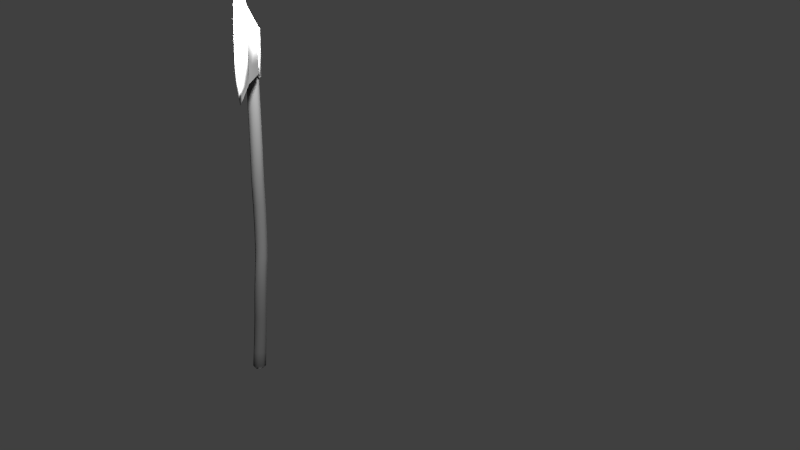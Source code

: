 # Source: Axe.blend  (saved by Blender 2.74.0; exported with 4.5.12 LTS)
import bpy
from mathutils import Matrix  # noqa: F401  (used for matrix-valued properties, if any)

bpy.ops.wm.read_factory_settings(use_empty=True)
scene = bpy.context.scene
scene.name = 'Scene'

# ---- collections
col_collection_1 = bpy.data.collections.new('Collection 1'); scene.collection.children.link(col_collection_1)

# ---- materials (node trees are filled in below, after node groups)
mat_wood = bpy.data.materials.new('Wood')
mat_wood.alpha_threshold = 0.0
mat_wood.use_transparent_shadow = False
mat_wood.diffuse_color = (0.1282, 0.1282, 0.1282, 1.0)
mat_wood.roughness = 0.5
mat_wood.specular_intensity = 0.0
mat_metall = bpy.data.materials.new('Metall')
mat_metall.alpha_threshold = 0.0
mat_metall.use_transparent_shadow = False
mat_metall.roughness = 0.5
mat_metall.specular_intensity = 0.025

# ---- material node trees

# ---- world
world_world = bpy.data.worlds.new('World'); scene.world = world_world
world_world.color = (0.05088, 0.05088, 0.05088)
world_world.use_sun_shadow = False
world_world.sun_shadow_jitter_overblur = 0.0
world_world.cycles.sampling_method = 'MANUAL'
world_world.cycles.sample_map_resolution = 256

# ---- cameras
cam_camera = bpy.data.cameras.new('Camera')
cam_camera.clip_end = 100.0
cam_camera.lens = 35.0
cam_camera.sensor_width = 32.0
cam_camera.sensor_height = 18.0
cam_camera.ortho_scale = 7.314
cam_camera.dof.focus_distance = 0.0
cam_camera.dof.aperture_fstop = 128.0

# ---- lights
light_area = bpy.data.lights.new('Area', 'POINT')
light_area.transmission_factor = 0.0
light_area.energy = 215.0
light_area.shadow_buffer_clip_start = 0.5
light_area.shadow_soft_size = 0.1
light_area.shadow_maximum_resolution = 0.006
light_area.use_absolute_resolution = True
light_area.cycles.use_multiple_importance_sampling = False
light_sun = bpy.data.lights.new('Sun', 'POINT')
light_sun.transmission_factor = 0.0
light_sun.energy = 100.0
light_sun.shadow_buffer_clip_start = 0.5
light_sun.shadow_soft_size = 0.1
light_sun.shadow_maximum_resolution = 0.006
light_sun.use_absolute_resolution = True
light_sun.cycles.use_multiple_importance_sampling = False

# ---- meshes
me_plane = bpy.data.meshes.new('Plane')
me_plane.from_pydata([], [], [])
me_plane.use_remesh_preserve_volume = False
me_plane.use_remesh_preserve_attributes = False
me_plane.use_mirror_vertex_groups = False
me_plane.update()
me_cube_001 = bpy.data.meshes.new('Cube.001')
me_cube_001.from_pydata([(-0.7318, 0.03163, 0.09881), (-0.1798, 1.793, -0.4155), (0.5224, 0.03163, 0.09881), (-0.1047, 0.03163, -0.5283), (-0.1047, 0.03163, 0.7259), (-0.2992, 3.316, -0.3187), (0.4929, 1.801, 0.2178), (-0.1651, 1.798, 0.8712), (-0.8445, 1.788, 0.2416), (-0.7425, 4.668, -0.216), (0.3562, 3.319, 0.3239), (-0.2963, 3.319, 0.9725), (-0.9543, 3.315, 0.3314), (-0.5696, 5.365, -0.1582), (-0.09641, 4.668, 0.4322), (-0.7203, 4.659, 1.05), (-1.368, 4.658, 0.4017), (-0.265, 6.228, -0.2666), (0.07939, 5.366, 0.4896), (-0.55, 5.351, 1.1), (-1.198, 5.351, 0.4524), (-0.3165, 7.41, -0.4242), (0.3913, 6.233, 0.3837), (-0.2547, 6.213, 0.9926), (-0.9098, 6.21, 0.3449), (-0.1406, 8.112, -0.5409), (0.34, 7.414, 0.2242), (-0.3047, 7.406, 0.8497), (-0.9581, 7.404, 0.2026), (0.5069, 8.112, 0.1065), (-0.1361, 8.112, 0.7493), (-0.7839, 8.112, 0.1022), (-0.548, -0.5049, 0.09536), (-0.5642, 0.04378, 0.5583), (-0.7672, 0.9409, 0.1337), (-0.5642, 0.04378, -0.3607), (-0.1135, 0.9428, 0.7777), (0.5347, 0.9431, 0.1298), (-0.115, 0.9424, -0.5164), (0.3549, 0.04378, 0.5583), (0.3405, -0.5086, 0.09536), (0.3549, 0.04378, -0.3607), (-0.1038, -0.5066, 0.5396), (-0.1038, -0.5071, -0.3489), (-0.8639, 2.575, 0.317), (-0.183, 2.585, 0.9458), (0.4724, 2.588, 0.2939), (-0.2031, 2.579, -0.3379), (0.3126, 1.799, -0.2527), (-0.6705, 1.789, -0.234), (0.3208, 1.801, 0.6923), (-0.6566, 1.793, 0.7078), (-1.258, 4.01, 0.3691), (-0.6107, 4.011, 1.017), (0.03617, 4.012, 0.3727), (-0.6112, 4.012, -0.2748), (0.1819, 3.318, -0.1496), (-0.7804, 3.315, -0.1429), (0.1826, 3.319, 0.7985), (-0.7769, 3.317, 0.8027), (-1.268, 5.136, 0.4357), (-0.6207, 5.136, 1.083), (0.0004276, 5.148, 0.4735), (-0.6465, 5.148, -0.1744), (-0.2723, 4.669, -0.03847), (-1.208, 4.664, -0.05517), (-0.2589, 4.664, 0.8957), (-1.188, 4.655, 0.8678), (-1.081, 5.609, 0.4198), (-0.4314, 5.609, 1.067), (0.2062, 5.628, 0.4583), (-0.4458, 5.626, -0.1893), (-0.09599, 5.369, 0.02156), (-1.039, 5.358, -0.0008127), (-0.08744, 5.359, 0.9488), (-1.018, 5.347, 0.9162), (-0.9858, 6.899, 0.2715), (-0.3304, 6.903, 0.9204), (0.3184, 6.917, 0.3019), (-0.3407, 6.91, -0.3485), (0.2166, 6.235, -0.0864), (-0.7444, 6.218, -0.109), (0.2158, 6.223, 0.8429), (-0.7305, 6.207, 0.809), (-0.8614, 7.774, 0.1555), (-0.2125, 7.774, 0.8027), (0.4296, 7.778, 0.1683), (-0.222, 7.776, -0.4794), (0.1632, 7.414, -0.2473), (-0.7929, 7.405, -0.2601), (0.1673, 7.41, 0.6899), (-0.7801, 7.403, 0.6713), (-0.6094, 8.112, 0.575), (0.3356, 8.112, 0.5799), (-0.6143, 8.112, -0.3695), (0.3341, 8.112, -0.3682), (-0.08011, 8.184, -0.2467), (0.2161, 8.184, 0.04948), (-0.08011, 8.184, 0.3457), (-0.3763, 8.184, 0.04948), (-0.428, -0.5058, -0.2289), (-0.428, -0.5057, 0.4196), (-0.5935, 0.9412, -0.3417), (-0.5914, 0.9419, 0.6067), (0.2205, -0.5069, -0.2289), (0.2205, -0.5068, 0.4196), (0.3619, 0.943, -0.345), (0.362, 0.9431, 0.6046), (-0.6928, 2.574, -0.1569), (-0.6741, 2.58, 0.7823), (0.2904, 2.585, -0.1757), (0.3016, 2.588, 0.7676), (-1.087, 4.012, -0.1023), (-1.084, 4.01, 0.8414), (-0.1364, 4.012, -0.1021), (-0.1369, 4.012, 0.8475), (-1.111, 5.143, -0.01696), (-1.088, 5.132, 0.8992), (-0.176, 5.151, 0.005172), (-0.1617, 5.143, 0.9331), (-0.9197, 5.618, -0.03233), (-0.9014, 5.605, 0.8831), (0.0317, 5.631, -0.0098), (0.03452, 5.619, 0.9171), (-0.8198, 6.902, -0.1879), (-0.8082, 6.899, 0.7389), (0.1413, 6.917, -0.1691), (0.1433, 6.91, 0.7647), (-0.6953, 7.774, -0.3117), (-0.685, 7.774, 0.6264), (0.2547, 7.777, -0.3046), (0.2581, 7.776, 0.6379), (0.1371, 8.184, 0.2667), (0.1371, 8.184, -0.1677), (-0.2973, 8.184, 0.2667), (-0.2973, 8.184, -0.1677), (-0.08011, 8.184, -0.2471), (0.2165, 8.184, 0.04948), (-0.08011, 8.184, 0.3461), (-0.3767, 8.184, 0.04948), (0.1374, 8.184, 0.267), (0.1374, 8.184, -0.168), (-0.2976, 8.184, 0.267), (-0.2976, 8.184, -0.168), (-0.1038, -0.5788, 0.2898), (-0.2982, -0.5781, 0.09536), (-0.1038, -0.5791, -0.09907), (0.03815, -0.579, -0.04655), (0.03815, -0.5789, 0.2373), (0.09068, -0.5797, 0.09536), (-0.2457, -0.5785, -0.04655), (-0.2457, -0.5785, 0.2373)], [], [(33, 0, 32, 101), (1, 49, 108, 47), (51, 8, 34, 103), (50, 7, 36, 107), (49, 8, 44, 108), (75, 20, 60, 117), (67, 16, 52, 113), (38, 1, 48, 106), (1, 47, 110, 48), (2, 39, 105, 40), (2, 40, 104, 41), (6, 46, 111, 50), (39, 2, 37, 107), (59, 12, 44, 109), (42, 4, 33, 101), (38, 3, 35, 102), (41, 3, 38, 106), (43, 3, 41, 104), (100, 35, 3, 43), (4, 36, 103, 33), (105, 39, 4, 42), (5, 57, 112, 55), (1, 38, 102, 49), (58, 11, 45, 111), (47, 5, 56, 110), (6, 48, 110, 46), (48, 6, 37, 106), (5, 55, 114, 56), (11, 53, 113, 59), (37, 6, 50, 107), (7, 50, 111, 45), (2, 41, 106, 37), (36, 7, 51, 103), (8, 51, 109, 44), (102, 34, 8, 49), (9, 65, 116, 63), (14, 62, 119, 66), (66, 15, 53, 115), (55, 9, 64, 114), (10, 56, 114, 54), (56, 10, 46, 110), (9, 63, 118, 64), (15, 61, 117, 67), (46, 10, 58, 111), (11, 58, 115, 53), (83, 24, 68, 121), (9, 55, 112, 65), (45, 11, 59, 109), (12, 59, 113, 52), (57, 12, 52, 112), (108, 44, 12, 57), (13, 73, 120, 71), (18, 70, 123, 74), (74, 19, 61, 119), (63, 13, 72, 118), (14, 64, 118, 62), (64, 14, 54, 114), (13, 71, 122, 72), (19, 69, 121, 75), (54, 14, 66, 115), (15, 66, 119, 61), (91, 28, 76, 125), (13, 63, 116, 73), (53, 15, 67, 113), (16, 67, 117, 60), (65, 16, 60, 116), (112, 52, 16, 65), (17, 81, 124, 79), (22, 78, 127, 82), (82, 23, 69, 123), (71, 17, 80, 122), (18, 72, 122, 70), (72, 18, 62, 118), (17, 79, 126, 80), (23, 77, 125, 83), (62, 18, 74, 119), (19, 74, 123, 69), (17, 71, 120, 81), (61, 19, 75, 117), (20, 75, 121, 68), (73, 20, 68, 120), (116, 60, 20, 73), (21, 89, 128, 87), (26, 86, 131, 90), (90, 27, 77, 127), (79, 21, 88, 126), (22, 80, 126, 78), (80, 22, 70, 122), (21, 87, 130, 88), (27, 85, 129, 91), (70, 22, 82, 123), (23, 82, 127, 77), (21, 79, 124, 89), (69, 23, 83, 121), (24, 83, 125, 76), (81, 24, 76, 124), (120, 68, 24, 81), (25, 94, 135, 96), (29, 97, 132, 93), (87, 25, 95, 130), (88, 26, 78, 126), (26, 88, 130, 86), (25, 96, 133, 95), (30, 98, 134, 92), (78, 26, 90, 127), (27, 90, 131, 85), (25, 87, 128, 94), (77, 27, 91, 125), (28, 91, 129, 84), (89, 28, 84, 128), (124, 76, 28, 89), (29, 95, 133, 97), (86, 29, 93, 131), (93, 30, 85, 131), (30, 93, 132, 98), (95, 29, 86, 130), (85, 30, 92, 129), (0, 34, 102, 35), (4, 39, 107, 36), (31, 92, 134, 99), (31, 99, 135, 94), (128, 84, 31, 94), (92, 31, 84, 129), (0, 33, 103, 34), (10, 54, 115, 58), (0, 35, 100, 32), (5, 47, 108, 57), (7, 45, 109, 51), (135, 99, 139, 143), (99, 134, 142, 139), (134, 98, 138, 142), (132, 97, 137, 140), (98, 132, 140, 138), (97, 133, 141, 137), (133, 96, 136, 141), (96, 135, 143, 136), (136, 143, 139, 142, 138, 140, 137, 141), (101, 32, 145, 151), (105, 42, 144, 148), (42, 101, 151, 144), (43, 104, 147, 146), (40, 105, 148, 149), (100, 43, 146, 150), (104, 40, 149, 147), (32, 100, 150, 145), (145, 150, 146, 147, 149, 148, 144, 151)])
me_cube_001.polygons.foreach_set('use_smooth', [True] * 146)
_uv = me_cube_001.uv_layers.new(name='UVMap')
_uv.uv.foreach_set('vector', [0.2831, 0.935, 0.3395, 0.9374, 0.3492, 0.9991, 0.3095, 0.9985, 0.537, 0.7322, 0.4772, 0.7348, 0.4786, 0.6444, 0.5382, 0.6418, 0.2577, 0.7324, 0.3139, 0.734, 0.3329, 0.8321, 0.2751, 0.831, 0.8165, 0.2673, 0.7576, 0.2666, 0.7592, 0.1676, 0.8169, 0.1679, 0.3898, 0.734, 0.3139, 0.734, 0.3024, 0.6428, 0.3779, 0.6429, 0.2106, 0.3212, 0.2669, 0.3218, 0.2656, 0.3469, 0.2094, 0.3463, 0.2086, 0.4019, 0.2653, 0.4026, 0.2753, 0.4774, 0.2176, 0.4765, 0.5403, 0.8299, 0.537, 0.7322, 0.6146, 0.7318, 0.6162, 0.8301, 0.537, 0.7322, 0.5382, 0.6418, 0.616, 0.6413, 0.6146, 0.7318, 0.1526, 0.06261, 0.07929, 0.06402, 0.09191, 0.0002159, 0.1437, 0.0, 0.1526, 0.06261, 0.1437, 0.0, 0.1832, 0.0002327, 0.2086, 0.06407, 0.1343, 0.2678, 0.1226, 0.359, 0.0471, 0.359, 0.05869, 0.2678, 0.07929, 0.06402, 0.1526, 0.06261, 0.1489, 0.1683, 0.07315, 0.1683, 0.2384, 0.5559, 0.2959, 0.5572, 0.3024, 0.6428, 0.2464, 0.6411, 0.7468, 0.0, 0.7569, 0.06208, 0.6836, 0.06383, 0.695, 0.0003455, 0.5403, 0.8299, 0.5405, 0.9353, 0.4844, 0.9358, 0.4819, 0.8321, 0.6138, 0.9341, 0.5405, 0.9353, 0.5403, 0.8299, 0.6162, 0.8301, 0.5495, 0.9988, 0.5405, 0.9353, 0.6138, 0.9341, 0.6013, 0.999, 0.51, 1.0, 0.4844, 0.9358, 0.5405, 0.9353, 0.5495, 0.9988, 0.7569, 0.06208, 0.7592, 0.1676, 0.6831, 0.1679, 0.6836, 0.06383, 0.7861, 0.0001392, 0.8127, 0.06371, 0.7569, 0.06208, 0.7468, 0.0, 0.5262, 0.5568, 0.4675, 0.559, 0.427, 0.4791, 0.485, 0.4772, 0.537, 0.7322, 0.5403, 0.8299, 0.4819, 0.8321, 0.4772, 0.7348, 0.804, 0.4431, 0.7458, 0.4428, 0.7597, 0.3577, 0.8185, 0.3583, 0.5382, 0.6418, 0.5262, 0.5568, 0.6026, 0.5568, 0.616, 0.6413, 0.1343, 0.2678, 0.1913, 0.2676, 0.1793, 0.3587, 0.1226, 0.359, 0.1913, 0.2676, 0.1343, 0.2678, 0.1489, 0.1683, 0.2068, 0.1683, 0.5262, 0.5568, 0.485, 0.4772, 0.5607, 0.4774, 0.6026, 0.5568, 0.7458, 0.4428, 0.7046, 0.5229, 0.629, 0.5232, 0.6695, 0.4429, 0.1489, 0.1683, 0.1343, 0.2678, 0.05869, 0.2678, 0.07315, 0.1683, 0.7576, 0.2666, 0.8165, 0.2673, 0.8185, 0.3583, 0.7597, 0.3577, 0.1526, 0.06261, 0.2086, 0.06407, 0.2068, 0.1683, 0.1489, 0.1683, 0.7592, 0.1676, 0.7576, 0.2666, 0.68, 0.2664, 0.6831, 0.1679, 0.3139, 0.734, 0.2577, 0.7324, 0.2464, 0.6411, 0.3024, 0.6428, 0.4087, 0.8321, 0.3329, 0.8321, 0.3139, 0.734, 0.3898, 0.734, 0.47, 0.4018, 0.4128, 0.4042, 0.4287, 0.3488, 0.486, 0.3463, 0.07385, 0.6002, 0.07302, 0.6559, 0.0, 0.6553, 0.0002631, 0.5998, 0.7483, 0.5989, 0.6915, 0.598, 0.7046, 0.5229, 0.7623, 0.5233, 0.485, 0.4772, 0.47, 0.4018, 0.5453, 0.402, 0.5607, 0.4774, 0.1124, 0.4438, 0.17, 0.4437, 0.147, 0.5242, 0.08904, 0.5241, 0.17, 0.4437, 0.1124, 0.4438, 0.1226, 0.359, 0.1793, 0.3587, 0.47, 0.4018, 0.486, 0.3463, 0.5615, 0.3463, 0.5453, 0.402, 0.6915, 0.598, 0.7077, 0.6533, 0.6325, 0.6532, 0.6162, 0.598, 0.1226, 0.359, 0.1124, 0.4438, 0.03663, 0.4438, 0.0471, 0.359, 0.7458, 0.4428, 0.804, 0.4431, 0.7623, 0.5233, 0.7046, 0.5229, 0.2404, 0.2208, 0.2967, 0.2215, 0.2774, 0.2916, 0.2212, 0.291, 0.47, 0.4018, 0.485, 0.4772, 0.427, 0.4791, 0.4128, 0.4042, 0.7597, 0.3577, 0.7458, 0.4428, 0.6695, 0.4429, 0.6822, 0.3575, 0.2959, 0.5572, 0.2384, 0.5559, 0.2176, 0.4765, 0.2753, 0.4774, 0.3716, 0.5573, 0.2959, 0.5572, 0.2753, 0.4774, 0.3505, 0.4773, 0.3779, 0.6429, 0.3024, 0.6428, 0.2959, 0.5572, 0.3716, 0.5573, 0.4978, 0.3212, 0.4399, 0.3239, 0.4552, 0.2934, 0.5139, 0.2905, 0.07482, 0.6811, 0.08573, 0.7115, 0.01234, 0.7105, 0.001607, 0.6803, 0.7758, 0.6793, 0.7186, 0.6781, 0.7077, 0.6533, 0.7643, 0.6543, 0.486, 0.3463, 0.4978, 0.3212, 0.5737, 0.3211, 0.5615, 0.3463, 0.07385, 0.6002, 0.131, 0.6004, 0.1298, 0.6563, 0.07302, 0.6559, 0.131, 0.6004, 0.07385, 0.6002, 0.08904, 0.5241, 0.147, 0.5242, 0.4978, 0.3212, 0.5139, 0.2905, 0.5903, 0.2903, 0.5737, 0.3211, 0.7186, 0.6781, 0.7338, 0.7082, 0.6582, 0.708, 0.6434, 0.6781, 0.08904, 0.5241, 0.07385, 0.6002, 0.0002631, 0.5998, 0.01332, 0.5241, 0.6915, 0.598, 0.7483, 0.5989, 0.7643, 0.6543, 0.7077, 0.6533, 0.2575, 0.08246, 0.3146, 0.08346, 0.3033, 0.1419, 0.2464, 0.141, 0.4978, 0.3212, 0.486, 0.3463, 0.4287, 0.3488, 0.4399, 0.3239, 0.7046, 0.5229, 0.6915, 0.598, 0.6162, 0.598, 0.629, 0.5232, 0.2653, 0.4026, 0.2086, 0.4019, 0.2094, 0.3463, 0.2656, 0.3469, 0.3378, 0.402, 0.2653, 0.4026, 0.2656, 0.3469, 0.3374, 0.3461, 0.3505, 0.4773, 0.2753, 0.4774, 0.2653, 0.4026, 0.3378, 0.402, 0.5358, 0.2201, 0.4764, 0.2231, 0.4622, 0.1435, 0.5214, 0.1407, 0.1058, 0.7816, 0.1135, 0.861, 0.03938, 0.8602, 0.0321, 0.7805, 0.8136, 0.7797, 0.7553, 0.7782, 0.7338, 0.7082, 0.7915, 0.7095, 0.5139, 0.2905, 0.5358, 0.2201, 0.6128, 0.2196, 0.5903, 0.2903, 0.07482, 0.6811, 0.1317, 0.6815, 0.1426, 0.7119, 0.08573, 0.7115, 0.1317, 0.6815, 0.07482, 0.6811, 0.07302, 0.6559, 0.1298, 0.6563, 0.5358, 0.2201, 0.5214, 0.1407, 0.5985, 0.1403, 0.6128, 0.2196, 0.7553, 0.7782, 0.7416, 0.8584, 0.665, 0.8583, 0.6789, 0.778, 0.07302, 0.6559, 0.07482, 0.6811, 0.001607, 0.6803, 0.0, 0.6553, 0.7186, 0.6781, 0.7758, 0.6793, 0.7915, 0.7095, 0.7338, 0.7082, 0.5358, 0.2201, 0.5139, 0.2905, 0.4552, 0.2934, 0.4764, 0.2231, 0.7077, 0.6533, 0.7186, 0.6781, 0.6434, 0.6781, 0.6325, 0.6532, 0.2669, 0.3218, 0.2106, 0.3212, 0.2212, 0.291, 0.2774, 0.2916, 0.3388, 0.321, 0.2669, 0.3218, 0.2774, 0.2916, 0.3493, 0.2906, 0.3374, 0.3461, 0.2656, 0.3469, 0.2669, 0.3218, 0.3388, 0.321, 0.5213, 0.08236, 0.4626, 0.08479, 0.474, 0.04156, 0.532, 0.03945, 0.1256, 0.9186, 0.138, 0.9607, 0.06314, 0.9605, 0.05114, 0.9181, 0.7999, 0.9175, 0.7419, 0.9168, 0.7416, 0.8584, 0.8, 0.8595, 0.5214, 0.1407, 0.5213, 0.08236, 0.5979, 0.08219, 0.5985, 0.1403, 0.1058, 0.7816, 0.1629, 0.7819, 0.1707, 0.8609, 0.1135, 0.861, 0.1629, 0.7819, 0.1058, 0.7816, 0.08573, 0.7115, 0.1426, 0.7119, 0.5213, 0.08236, 0.532, 0.03945, 0.6081, 0.03954, 0.5979, 0.08219, 0.7419, 0.9168, 0.7528, 0.9596, 0.6772, 0.9599, 0.6659, 0.9169, 0.08573, 0.7115, 0.1058, 0.7816, 0.0321, 0.7805, 0.01234, 0.7105, 0.7553, 0.7782, 0.8136, 0.7797, 0.8, 0.8595, 0.7416, 0.8584, 0.5213, 0.08236, 0.5214, 0.1407, 0.4622, 0.1435, 0.4626, 0.08479, 0.7338, 0.7082, 0.7553, 0.7782, 0.6789, 0.778, 0.6582, 0.708, 0.2967, 0.2215, 0.2404, 0.2208, 0.2464, 0.141, 0.3033, 0.1419, 0.3691, 0.2206, 0.2967, 0.2215, 0.3033, 0.1419, 0.3765, 0.1416, 0.3493, 0.2906, 0.2774, 0.2916, 0.2967, 0.2215, 0.3691, 0.2206, 0.8185, 0.04487, 0.8667, 0.0, 0.8792, 0.04242, 0.8571, 0.06299, 0.8767, 0.141, 0.8837, 0.107, 0.9183, 0.1069, 0.9521, 0.141, 0.532, 0.03945, 0.5406, 0.0, 0.6162, 0.0002762, 0.6081, 0.03954, 0.1828, 0.9186, 0.1256, 0.9186, 0.1135, 0.861, 0.1707, 0.8609, 0.1256, 0.9186, 0.1828, 0.9186, 0.1956, 0.9607, 0.138, 0.9607, 0.8185, 0.04487, 0.8571, 0.06299, 0.8571, 0.08978, 0.8186, 0.1034, 1.0, 0.09627, 0.9405, 0.08636, 0.9404, 0.05956, 0.9996, 0.0378, 0.1135, 0.861, 0.1256, 0.9186, 0.05114, 0.9181, 0.03938, 0.8602, 0.7419, 0.9168, 0.7999, 0.9175, 0.8103, 0.96, 0.7528, 0.9596, 0.5406, 0.0, 0.532, 0.03945, 0.474, 0.04156, 0.4827, 0.001968, 0.7416, 0.8584, 0.7419, 0.9168, 0.6659, 0.9169, 0.665, 0.8583, 0.3146, 0.08346, 0.2575, 0.08246, 0.2687, 0.0393, 0.3262, 0.04031, 0.3882, 0.08333, 0.3146, 0.08346, 0.3262, 0.04031, 0.4004, 0.04035, 0.3765, 0.1416, 0.3033, 0.1419, 0.3146, 0.08346, 0.3882, 0.08333, 0.8767, 0.141, 0.8186, 0.1034, 0.8571, 0.08978, 0.8837, 0.107, 0.138, 0.9607, 0.1507, 0.9994, 0.07528, 0.9995, 0.06314, 0.9605, 0.8185, 0.999, 0.761, 0.9988, 0.7528, 0.9596, 0.8103, 0.96, 1.0, 0.09627, 0.9521, 0.141, 0.9183, 0.1069, 0.9405, 0.08636, 0.2086, 0.9995, 0.1507, 0.9994, 0.138, 0.9607, 0.1956, 0.9607, 0.7528, 0.9596, 0.761, 0.9988, 0.6855, 0.9991, 0.6772, 0.9599, 0.3395, 0.9374, 0.3329, 0.8321, 0.4087, 0.8321, 0.4128, 0.9361, 0.7569, 0.06208, 0.8127, 0.06371, 0.8169, 0.1679, 0.7592, 0.1676, 0.9418, 0.0001134, 0.9996, 0.0378, 0.9404, 0.05956, 0.9139, 0.04238, 0.9418, 0.0001134, 0.9139, 0.04238, 0.8792, 0.04242, 0.8667, 0.0, 0.4004, 0.04035, 0.3262, 0.04031, 0.3376, 0.001002, 0.4128, 0.001068, 0.2798, 0.0, 0.3376, 0.001002, 0.3262, 0.04031, 0.2687, 0.0393, 0.3395, 0.9374, 0.2831, 0.935, 0.2751, 0.831, 0.3329, 0.8321, 0.1124, 0.4438, 0.08904, 0.5241, 0.01332, 0.5241, 0.03663, 0.4438, 0.3395, 0.9374, 0.4128, 0.9361, 0.401, 0.9992, 0.3492, 0.9991, 0.5262, 0.5568, 0.5382, 0.6418, 0.4786, 0.6444, 0.4675, 0.559, 0.7576, 0.2666, 0.7597, 0.3577, 0.6822, 0.3575, 0.68, 0.2664, 0.8408, 0.2377, 0.8185, 0.2582, 0.8185, 0.2582, 0.8407, 0.2376, 0.8185, 0.2582, 0.8185, 0.285, 0.8185, 0.285, 0.8185, 0.2582, 0.8185, 0.285, 0.8451, 0.3022, 0.845, 0.3023, 0.8185, 0.285, 0.8797, 0.3022, 0.9019, 0.2817, 0.902, 0.2817, 0.8797, 0.3023, 0.8451, 0.3022, 0.8797, 0.3022, 0.8797, 0.3023, 0.845, 0.3023, 0.9019, 0.2817, 0.9019, 0.2549, 0.902, 0.2549, 0.902, 0.2817, 0.9019, 0.2549, 0.8754, 0.2377, 0.8754, 0.2376, 0.902, 0.2549, 0.8754, 0.2377, 0.8408, 0.2377, 0.8407, 0.2376, 0.8754, 0.2376, 0.845, 0.3023, 0.8797, 0.3023, 0.902, 0.3228, 0.902, 0.3497, 0.8754, 0.3669, 0.8407, 0.3669, 0.8185, 0.3463, 0.8185, 0.3195, 0.9096, 0.2376, 0.8578, 0.2376, 0.8708, 0.2104, 0.8934, 0.2104, 0.9433, 0.1671, 0.9433, 0.2072, 0.9082, 0.1971, 0.9082, 0.1796, 0.9433, 0.2072, 0.9096, 0.2376, 0.8934, 0.2104, 0.9082, 0.1971, 0.8185, 0.1714, 0.8522, 0.141, 0.8683, 0.1682, 0.8536, 0.1815, 0.904, 0.141, 0.9433, 0.1671, 0.9082, 0.1796, 0.891, 0.1682, 0.8185, 0.2115, 0.8185, 0.1714, 0.8536, 0.1815, 0.8536, 0.199, 0.8522, 0.141, 0.904, 0.141, 0.891, 0.1682, 0.8683, 0.1682, 0.8578, 0.2376, 0.8185, 0.2115, 0.8536, 0.199, 0.8708, 0.2104, 0.8708, 0.2104, 0.8536, 0.199, 0.8536, 0.1815, 0.8683, 0.1682, 0.891, 0.1682, 0.9082, 0.1796, 0.9082, 0.1971, 0.8934, 0.2104])
me_cube_001.materials.append(mat_wood)
me_cube_001.use_remesh_preserve_volume = False
me_cube_001.use_remesh_preserve_attributes = False
me_cube_001.use_mirror_vertex_groups = False
me_cube_001.update()
me_cube_004 = bpy.data.meshes.new('Cube.004')
me_cube_004.from_pydata([(0.35, -0.6151, 0.172), (0.4748, -6.278e-09, 0.1676), (0.4748, 1.17e-08, 0.3045), (0.001781, 0.398, 0.09268), (0.35, 0.6151, 0.172), (-0.2292, 0.4, 0.0873), (0.35, 0.6151, 0.3001), (0.35, -0.6151, 0.3001), (-0.2292, 0.4, 0.3687), (0.001781, -0.398, 0.09268), (0.001781, 0.398, 0.3794), (0.001781, -0.398, 0.3794), (0.7443, -0.7867, 0.2258), (0.6241, -0.9188, 0.2208), (0.7531, -0.8109, 0.245), (0.6335, -0.9292, 0.25), (0.8837, -0.5776, 0.2462), (0.9002, 0.2025, 0.2219), (0.9051, -0.2048, 0.2497), (0.9006, -0.2027, 0.222), (0.8825, -0.5759, 0.2258), (-0.1961, -0.4, 0.0873), (-0.1961, -0.4, 0.3687), (-0.3341, -0.4, 0.1764), (-0.2949, -0.4, 0.1178), (-0.2684, -0.4, 0.1), (-0.3341, -0.4, 0.2797), (-0.1961, 0.4, 0.3687), (-0.3191, -0.4, 0.309), (-0.2684, -0.4, 0.356), (-0.2292, -0.4, 0.3687), (-0.3191, -0.4, 0.147), (-0.1961, 0.4, 0.0873), (-0.2949, -0.4, 0.3382), (-0.2292, -0.4, 0.0873), (-0.3456, -0.4, 0.228), (-0.3341, 0.4, 0.1764), (-0.2949, 0.4, 0.1178), (-0.2684, 0.4, 0.1), (-0.3341, 0.4, 0.2797), (-0.3191, 0.4, 0.309), (-0.2684, 0.4, 0.356), (-0.3191, 0.4, 0.147), (-0.2949, 0.4, 0.3382), (-0.3456, 0.4, 0.228), (-0.1675, -0.4, 0.09083), (-0.1675, -0.4, 0.3652), (-0.1675, 0.4, 0.3652), (-0.1675, 0.4, 0.09083), (-0.1514, -0.4, 0.09802), (-0.1514, -0.4, 0.358), (-0.1514, 0.4, 0.358), (-0.1514, 0.4, 0.09802), (-0.1253, -0.4, 0.1184), (-0.1253, -0.4, 0.3376), (-0.1253, 0.4, 0.3376), (-0.1253, 0.4, 0.1184), (0.935, -0.65, 0.236), (1.0, -0.25, 0.236), (0.935, 0.65, 0.236), (0.7843, 0.8985, 0.236), (0.7843, -0.8985, 0.236), (1.0, 0.25, 0.236), (0.87, -0.8, 0.236), (1.0, -0.5, 0.236), (0.6988, 0.9965, 0.236), (1.0, 7.772e-15, 0.236), (0.87, 0.8, 0.236), (1.0, 0.5, 0.236), (0.6988, -0.9965, 0.236), (0.7287, 0.7432, 0.2485), (0.8688, 0.5565, 0.2242), (0.6025, 0.8946, 0.2177), (0.5987, 0.8904, 0.2549), (0.7345, 0.7593, 0.2244), (0.9055, 0.205, 0.2496), (0.8687, 0.5564, 0.2479)], [], [(56, 3, 9, 53), (51, 50, 54, 55), (47, 46, 50, 51), (55, 10, 3, 56), (1, 0, 9, 3, 4), (48, 52, 49, 45), (32, 48, 45, 21), (13, 15, 7, 0), (2, 7, 15, 14), (2, 16, 18), (1, 20, 12), (55, 54, 11, 10), (53, 9, 11, 54), (1, 19, 20), (60, 74, 72, 65), (2, 14, 16), (1, 12, 13, 0), (2, 6, 10, 11, 7), (35, 44, 36, 23), (33, 29, 41, 43), (31, 42, 37, 24), (28, 33, 43, 40), (26, 28, 40, 39), (24, 37, 38, 25), (23, 36, 42, 31), (29, 30, 8, 41), (25, 38, 5, 34), (52, 56, 53, 49), (27, 22, 46, 47), (8, 30, 22, 27), (5, 32, 21, 34), (71, 74, 60, 67, 59), (48, 32, 5, 38, 37, 42, 36, 44, 39, 40, 43, 41, 8, 27, 47, 51, 55, 56, 52), (35, 23, 31, 24, 25, 34, 21, 45, 49, 53, 54, 50, 46, 22, 30, 29, 33, 28, 26), (35, 26, 39, 44), (70, 60, 65, 73), (75, 62, 68, 59, 76), (65, 72, 73), (14, 15, 69, 61), (10, 6, 4, 3), (2, 76, 70), (2, 75, 76), (71, 59, 68, 62, 17), (2, 18, 75), (76, 59, 67, 60, 70), (14, 61, 63, 57, 16), (16, 57, 64, 58, 18), (18, 58, 66, 62, 75), (19, 58, 64, 57, 20), (20, 57, 63, 61, 12), (12, 61, 69, 13), (17, 62, 66, 58, 19), (15, 13, 69), (19, 1, 17), (1, 71, 17), (71, 1, 74), (1, 4, 72, 74), (72, 4, 6, 73), (6, 2, 70, 73), (11, 9, 0, 7)])
me_cube_004.polygons.foreach_set('use_smooth', [True] * 60)
_uv = me_cube_004.uv_layers.new(name='UVMap')
_uv.uv.foreach_set('vector', [0.6162, 0.183, 0.6642, 0.1838, 0.6639, 0.478, 0.616, 0.4787, 0.3996, 0.1828, 0.3993, 0.4785, 0.3871, 0.4785, 0.3874, 0.1828, 0.4061, 0.1828, 0.4059, 0.4785, 0.3993, 0.4785, 0.3996, 0.1828, 0.5202, 0.8111, 0.5678, 0.7978, 0.563, 0.9037, 0.5165, 0.892, 0.8412, 0.331, 0.7956, 0.5586, 0.6639, 0.478, 0.6642, 0.1838, 0.796, 0.1034, 0.5975, 0.183, 0.604, 0.183, 0.6037, 0.4787, 0.5972, 0.4787, 0.5868, 0.183, 0.5975, 0.183, 0.5972, 0.4787, 0.5865, 0.4786, 0.4312, 0.8369, 0.4367, 0.8476, 0.2809, 0.8704, 0.2796, 0.823, 0.1607, 0.3304, 0.2058, 0.5581, 0.09943, 0.674, 0.05544, 0.6302, 0.1607, 0.3304, 0.007619, 0.5437, 0.0001557, 0.406, 0.8412, 0.331, 0.9934, 0.544, 0.9426, 0.6221, 0.3874, 0.1828, 0.3871, 0.4785, 0.3377, 0.4777, 0.3379, 0.1835, 0.08045, 0.8086, 0.1272, 0.7978, 0.13, 0.9038, 0.08265, 0.8896, 0.8412, 0.331, 0.9998, 0.4061, 0.9934, 0.544, 0.7206, 0.7345, 0.6882, 0.6823, 0.7686, 0.6761, 0.774, 0.736, 0.1607, 0.3304, 0.05544, 0.6302, 0.007619, 0.5437, 0.8412, 0.331, 0.9426, 0.6221, 0.8982, 0.671, 0.7956, 0.5586, 0.1607, 0.3304, 0.2063, 0.1028, 0.3379, 0.1835, 0.3377, 0.4777, 0.2058, 0.5581, 0.5015, 0.4786, 0.5018, 0.1829, 0.5214, 0.1829, 0.5211, 0.4786, 0.4558, 0.4785, 0.444, 0.4785, 0.4443, 0.1828, 0.4561, 0.1829, 0.5333, 0.4786, 0.5336, 0.1829, 0.5476, 0.1829, 0.5473, 0.4786, 0.4698, 0.4785, 0.4558, 0.4785, 0.4561, 0.1829, 0.4701, 0.1829, 0.482, 0.4785, 0.4698, 0.4785, 0.4701, 0.1829, 0.4822, 0.1829, 0.5473, 0.4786, 0.5476, 0.1829, 0.5594, 0.183, 0.5591, 0.4786, 0.5211, 0.4786, 0.5214, 0.1829, 0.5336, 0.1829, 0.5333, 0.4786, 0.444, 0.4785, 0.4287, 0.4785, 0.429, 0.1828, 0.4443, 0.1828, 0.5591, 0.4786, 0.5594, 0.183, 0.5746, 0.183, 0.5743, 0.4786, 0.604, 0.183, 0.6162, 0.183, 0.616, 0.4787, 0.6037, 0.4787, 0.4168, 0.1828, 0.4165, 0.4785, 0.4059, 0.4785, 0.4061, 0.1828, 0.429, 0.1828, 0.4287, 0.4785, 0.4165, 0.4785, 0.4168, 0.1828, 0.5746, 0.183, 0.5868, 0.183, 0.5865, 0.4786, 0.5743, 0.4786, 0.5921, 0.6934, 0.6882, 0.6823, 0.7206, 0.7345, 0.6734, 0.7336, 0.615, 0.7321, 0.5004, 0.9015, 0.4898, 0.9023, 0.4776, 0.9017, 0.4633, 0.8964, 0.4538, 0.8894, 0.4454, 0.8782, 0.4404, 0.8671, 0.437, 0.8478, 0.4421, 0.8289, 0.4482, 0.8183, 0.4576, 0.808, 0.4677, 0.8019, 0.4824, 0.7978, 0.4946, 0.7984, 0.5051, 0.8002, 0.5109, 0.8031, 0.5202, 0.8111, 0.5165, 0.892, 0.5065, 0.8991, 0.0001557, 0.8513, 0.003896, 0.8321, 0.009138, 0.8211, 0.01779, 0.8101, 0.02741, 0.8033, 0.04176, 0.7982, 0.05398, 0.7978, 0.06459, 0.7989, 0.07061, 0.8013, 0.08045, 0.8086, 0.08265, 0.8896, 0.07322, 0.8974, 0.06735, 0.9002, 0.05681, 0.9018, 0.04459, 0.9021, 0.02998, 0.8978, 0.02, 0.8915, 0.01077, 0.881, 0.004934, 0.8703, 0.5015, 0.4786, 0.482, 0.4785, 0.4822, 0.1829, 0.5018, 0.1829, 0.6817, 0.7902, 0.7206, 0.7345, 0.774, 0.736, 0.7647, 0.7975, 0.4681, 0.7647, 0.4845, 0.7293, 0.5614, 0.7309, 0.615, 0.7321, 0.5903, 0.7698, 0.774, 0.736, 0.7686, 0.6761, 0.7845, 0.6744, 0.08281, 0.7555, 0.01084, 0.7615, 0.007553, 0.7209, 0.06256, 0.7214, 0.5678, 0.7978, 0.718, 0.8341, 0.7158, 0.8814, 0.563, 0.9037, 0.1607, 0.3304, 0.01359, 0.1247, 0.06509, 0.05545, 0.1607, 0.3304, 0.0001561, 0.2545, 0.01359, 0.1247, 0.5921, 0.6934, 0.615, 0.7321, 0.5614, 0.7309, 0.4845, 0.7293, 0.4689, 0.6911, 0.1607, 0.3304, 0.0001557, 0.406, 0.0001561, 0.2545, 0.5903, 0.7698, 0.615, 0.7321, 0.6734, 0.7336, 0.7206, 0.7345, 0.6817, 0.7902, 0.08281, 0.7555, 0.06256, 0.7214, 0.1113, 0.7212, 0.1687, 0.7223, 0.1866, 0.7539, 0.1866, 0.7539, 0.1687, 0.7223, 0.2238, 0.7232, 0.2994, 0.7251, 0.3141, 0.7613, 0.3141, 0.7613, 0.2994, 0.7251, 0.3919, 0.7272, 0.4845, 0.7293, 0.4681, 0.7647, 0.3165, 0.6878, 0.2994, 0.7251, 0.2238, 0.7232, 0.1687, 0.7223, 0.1882, 0.6905, 0.1882, 0.6905, 0.1687, 0.7223, 0.1113, 0.7212, 0.06256, 0.7214, 0.08909, 0.6785, 0.08909, 0.6785, 0.06256, 0.7214, 0.007553, 0.7209, 0.01249, 0.6744, 0.4689, 0.6911, 0.4845, 0.7293, 0.3919, 0.7272, 0.2994, 0.7251, 0.3165, 0.6878, 0.0001557, 0.6808, 0.01249, 0.6744, 0.007553, 0.7209, 0.9998, 0.4061, 0.8412, 0.331, 0.9998, 0.2564, 0.8412, 0.331, 0.9886, 0.1255, 0.9998, 0.2564, 0.9886, 0.1255, 0.8412, 0.331, 0.9394, 0.05034, 0.8412, 0.331, 0.796, 0.1034, 0.8908, 0.0001557, 0.9394, 0.05034, 0.8557, 0.871, 0.7158, 0.8814, 0.718, 0.8341, 0.8542, 0.8571, 0.2063, 0.1028, 0.1607, 0.3304, 0.06509, 0.05545, 0.1131, 0.000996, 0.13, 0.9038, 0.1272, 0.7978, 0.2796, 0.823, 0.2809, 0.8704])
me_cube_004.materials.append(mat_metall)
me_cube_004.use_remesh_preserve_volume = False
me_cube_004.use_remesh_preserve_attributes = False
me_cube_004.use_mirror_vertex_groups = False
me_cube_004.update()

# ---- objects
ob_area = bpy.data.objects.new('Area', light_area)
ob_sun = bpy.data.objects.new('Sun', light_sun)
ob_axt = bpy.data.objects.new('Axt', me_plane)
ob_griff = bpy.data.objects.new('Griff', me_cube_001)
ob_klinge = bpy.data.objects.new('Klinge', me_cube_004)
ob_camera = bpy.data.objects.new('Camera', cam_camera)

# ---- transforms, parenting, visibility, modifiers, constraints
ob_area.location = (0.282, -0.7651, 1.973)
ob_area.lineart.crease_threshold = 0.0
ob_sun.location = (0.4864, 1.695, 1.025)
ob_sun.lineart.crease_threshold = 0.0
ob_axt.location = (0.0, 0.0, 0.0)
ob_axt.rotation_euler = (0.0, 3.142, 1.571)
ob_axt.lineart.crease_threshold = 0.0
ob_griff.parent = ob_axt
ob_griff.location = (0.01468, 0.02967, -1.473)
ob_griff.rotation_euler = (1.595, -0.005083, 0.06032)
ob_griff.scale = (0.04672, 0.1827, 0.04672)
ob_griff.lineart.crease_threshold = 0.0
ob_klinge.parent = ob_axt
ob_klinge.location = (0.06991, 0.09178, -1.453)
ob_klinge.rotation_euler = (1.595, -0.005083, 0.06032)
ob_klinge.scale = (0.2842, 0.2842, 0.2842)
ob_klinge.lineart.crease_threshold = 0.0
ob_camera.location = (0.6684, -4.097, 0.6476)
ob_camera.rotation_euler = (1.571, 0.0, 0.0)
ob_camera.lock_rotations_4d = False
ob_camera.empty_display_type = 'ARROWS'
ob_camera.color = (0.0, 0.0, 0.0, 0.0)
ob_camera.display_type = 'WIRE'
ob_camera.lineart.crease_threshold = 0.0

# ---- collection membership
col_collection_1.objects.link(ob_area)
col_collection_1.objects.link(ob_sun)
col_collection_1.objects.link(ob_axt)
col_collection_1.objects.link(ob_griff)
col_collection_1.objects.link(ob_klinge)
col_collection_1.objects.link(ob_camera)

# ---- scene / render settings (as saved in the file)
scene.camera = ob_camera
scene.frame_start = 0; scene.frame_end = 35; scene.frame_set(0)
scene.render.engine = 'BLENDER_EEVEE_NEXT'
scene.render.image_settings.file_format = 'FFMPEG'
scene.render.image_settings.color_mode = 'RGB'
scene.render.resolution_percentage = 50
scene.render.fps = 60
scene.render.dither_intensity = 0.0
scene.cycles.use_denoising = False
scene.cycles.samples = 10
scene.cycles.sampling_pattern = 'TABULATED_SOBOL'
scene.cycles.light_sampling_threshold = 0.0
scene.cycles.use_adaptive_sampling = False
scene.cycles.use_light_tree = False
scene.cycles.blur_glossy = 0.0
scene.cycles.pixel_filter_type = 'GAUSSIAN'
scene.cycles.sample_clamp_indirect = 0.0
scene.view_settings.view_transform = 'Standard'
bpy.context.view_layer.update()
